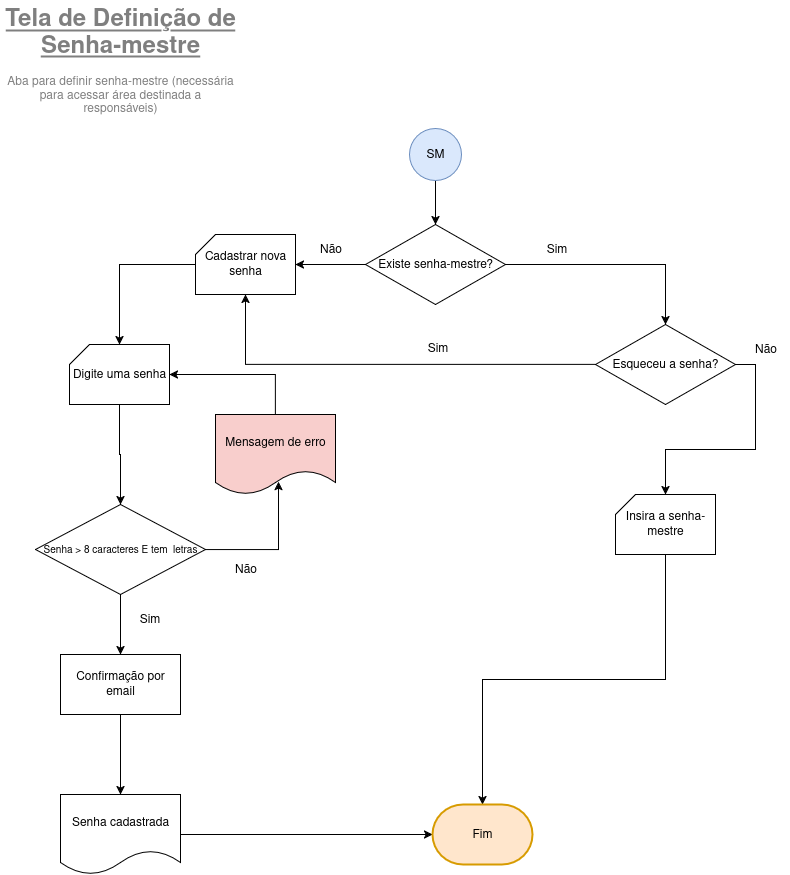

The diagram above was exported from draw.io. Its source (the exported page's mxGraphModel, read from the mxfile embedded in the PNG):
<mxGraphModel dx="1311" dy="800" grid="1" gridSize="16" guides="1" tooltips="1" connect="1" arrows="1" fold="1" page="1" pageScale="1" pageWidth="827" pageHeight="1169" math="0" shadow="0">
  <root>
    <mxCell id="0" />
    <mxCell id="1" parent="0" />
    <mxCell id="kMn4avPiKEDZ56LrEqHF-1" value="" style="edgeStyle=orthogonalEdgeStyle;rounded=0;orthogonalLoop=1;jettySize=auto;html=1;strokeColor=light-dark(#000000,#FF0000);" parent="1" source="kMn4avPiKEDZ56LrEqHF-2" target="kMn4avPiKEDZ56LrEqHF-4" edge="1">
      <mxGeometry relative="1" as="geometry" />
    </mxCell>
    <mxCell id="BqCxsXxkQMErN4fPxMwH-4" value="" style="edgeStyle=orthogonalEdgeStyle;rounded=0;orthogonalLoop=1;jettySize=auto;html=1;entryX=0.5;entryY=0;entryDx=0;entryDy=0;exitX=1;exitY=0.5;exitDx=0;exitDy=0;strokeColor=light-dark(#000000,#00FF00);" parent="1" source="kMn4avPiKEDZ56LrEqHF-2" target="bqtZ-4J9yhB3SAZp1grw-3" edge="1">
      <mxGeometry relative="1" as="geometry">
        <mxPoint x="668" y="280" as="targetPoint" />
      </mxGeometry>
    </mxCell>
    <mxCell id="kMn4avPiKEDZ56LrEqHF-2" value="Existe senha-mestre?" style="rhombus;whiteSpace=wrap;html=1;" parent="1" vertex="1">
      <mxGeometry x="378" y="240" width="140" height="80" as="geometry" />
    </mxCell>
    <mxCell id="kMn4avPiKEDZ56LrEqHF-3" value="" style="edgeStyle=orthogonalEdgeStyle;rounded=0;orthogonalLoop=1;jettySize=auto;html=1;entryX=0.5;entryY=0;entryDx=0;entryDy=0;entryPerimeter=0;" parent="1" source="kMn4avPiKEDZ56LrEqHF-4" target="kMn4avPiKEDZ56LrEqHF-6" edge="1">
      <mxGeometry relative="1" as="geometry">
        <mxPoint x="132" y="358" as="targetPoint" />
      </mxGeometry>
    </mxCell>
    <mxCell id="kMn4avPiKEDZ56LrEqHF-4" value="Cadastrar nova senha" style="verticalLabelPosition=middle;verticalAlign=middle;html=1;shape=card;whiteSpace=wrap;size=20;arcSize=12;labelPosition=center;align=center;" parent="1" vertex="1">
      <mxGeometry x="208" y="250" width="100" height="60" as="geometry" />
    </mxCell>
    <mxCell id="kMn4avPiKEDZ56LrEqHF-5" value="" style="edgeStyle=orthogonalEdgeStyle;rounded=0;orthogonalLoop=1;jettySize=auto;html=1;entryX=0.5;entryY=0;entryDx=0;entryDy=0;" parent="1" source="kMn4avPiKEDZ56LrEqHF-6" target="kMn4avPiKEDZ56LrEqHF-9" edge="1">
      <mxGeometry relative="1" as="geometry" />
    </mxCell>
    <mxCell id="kMn4avPiKEDZ56LrEqHF-6" value="&lt;div&gt;Digite uma senha&lt;/div&gt;" style="verticalLabelPosition=middle;verticalAlign=middle;html=1;shape=card;whiteSpace=wrap;size=20;arcSize=12;labelPosition=center;align=center;" parent="1" vertex="1">
      <mxGeometry x="82" y="360" width="100" height="60" as="geometry" />
    </mxCell>
    <mxCell id="kMn4avPiKEDZ56LrEqHF-7" value="" style="edgeStyle=orthogonalEdgeStyle;rounded=0;orthogonalLoop=1;jettySize=auto;html=1;entryX=0.525;entryY=0.838;entryDx=0;entryDy=0;entryPerimeter=0;strokeColor=light-dark(#000000,#FF0000);" parent="1" source="kMn4avPiKEDZ56LrEqHF-9" target="kMn4avPiKEDZ56LrEqHF-11" edge="1">
      <mxGeometry relative="1" as="geometry">
        <mxPoint x="288" y="500" as="targetPoint" />
      </mxGeometry>
    </mxCell>
    <mxCell id="kMn4avPiKEDZ56LrEqHF-8" value="" style="edgeStyle=orthogonalEdgeStyle;rounded=0;orthogonalLoop=1;jettySize=auto;html=1;entryX=0.5;entryY=0;entryDx=0;entryDy=0;strokeColor=light-dark(#000000,#00FF00);" parent="1" source="kMn4avPiKEDZ56LrEqHF-9" target="kMn4avPiKEDZ56LrEqHF-13" edge="1">
      <mxGeometry relative="1" as="geometry">
        <mxPoint x="132" y="650" as="targetPoint" />
      </mxGeometry>
    </mxCell>
    <mxCell id="kMn4avPiKEDZ56LrEqHF-9" value="Senha &amp;gt; 8 caracteres E tem&amp;nbsp; letras" style="rhombus;whiteSpace=wrap;html=1;fontSize=10;" parent="1" vertex="1">
      <mxGeometry x="48" y="520" width="170" height="90" as="geometry" />
    </mxCell>
    <mxCell id="kMn4avPiKEDZ56LrEqHF-10" value="" style="edgeStyle=orthogonalEdgeStyle;rounded=0;orthogonalLoop=1;jettySize=auto;html=1;exitX=0.5;exitY=0;exitDx=0;exitDy=0;entryX=1;entryY=0.5;entryDx=0;entryDy=0;entryPerimeter=0;strokeColor=light-dark(#000000,#FF0000);" parent="1" source="kMn4avPiKEDZ56LrEqHF-11" target="kMn4avPiKEDZ56LrEqHF-6" edge="1">
      <mxGeometry relative="1" as="geometry">
        <mxPoint x="278" y="360" as="targetPoint" />
      </mxGeometry>
    </mxCell>
    <mxCell id="kMn4avPiKEDZ56LrEqHF-11" value="Mensagem de erro" style="shape=document;whiteSpace=wrap;html=1;boundedLbl=1;fillColor=light-dark(#F8CECC,#512D2B);" parent="1" vertex="1">
      <mxGeometry x="228" y="430" width="120" height="80" as="geometry" />
    </mxCell>
    <mxCell id="0-yqY5vYvCPlK_4a-ndA-1" style="edgeStyle=orthogonalEdgeStyle;rounded=0;orthogonalLoop=1;jettySize=auto;html=1;exitX=1;exitY=0.5;exitDx=0;exitDy=0;entryX=0;entryY=0.5;entryDx=0;entryDy=0;entryPerimeter=0;" parent="1" source="kMn4avPiKEDZ56LrEqHF-12" target="ZRECWiA0Z__beF1ignRL-1" edge="1">
      <mxGeometry relative="1" as="geometry">
        <mxPoint x="448" y="849" as="targetPoint" />
      </mxGeometry>
    </mxCell>
    <mxCell id="kMn4avPiKEDZ56LrEqHF-12" value="Senha cadastrada" style="shape=document;whiteSpace=wrap;html=1;boundedLbl=1;" parent="1" vertex="1">
      <mxGeometry x="73" y="810" width="120" height="80" as="geometry" />
    </mxCell>
    <mxCell id="kMn4avPiKEDZ56LrEqHF-13" value="Confirmação por email" style="rounded=0;whiteSpace=wrap;html=1;" parent="1" vertex="1">
      <mxGeometry x="73" y="670" width="120" height="60" as="geometry" />
    </mxCell>
    <mxCell id="kMn4avPiKEDZ56LrEqHF-14" value="" style="edgeStyle=orthogonalEdgeStyle;rounded=0;orthogonalLoop=1;jettySize=auto;html=1;entryX=0.5;entryY=0;entryDx=0;entryDy=0;exitX=0.5;exitY=1;exitDx=0;exitDy=0;" parent="1" source="kMn4avPiKEDZ56LrEqHF-13" target="kMn4avPiKEDZ56LrEqHF-12" edge="1">
      <mxGeometry relative="1" as="geometry">
        <mxPoint x="131.5" y="720" as="sourcePoint" />
        <mxPoint x="131.5" y="780" as="targetPoint" />
      </mxGeometry>
    </mxCell>
    <mxCell id="kMn4avPiKEDZ56LrEqHF-15" value="Sim" style="text;html=1;align=center;verticalAlign=middle;resizable=0;points=[];autosize=1;strokeColor=none;fillColor=none;" parent="1" vertex="1">
      <mxGeometry x="142" y="620" width="40" height="30" as="geometry" />
    </mxCell>
    <mxCell id="kMn4avPiKEDZ56LrEqHF-17" value="&lt;div&gt;Não&lt;/div&gt;" style="text;html=1;align=center;verticalAlign=middle;resizable=0;points=[];autosize=1;strokeColor=none;fillColor=none;" parent="1" vertex="1">
      <mxGeometry x="318" y="250" width="50" height="30" as="geometry" />
    </mxCell>
    <mxCell id="kMn4avPiKEDZ56LrEqHF-18" value="&lt;div&gt;Não&lt;/div&gt;" style="text;html=1;align=center;verticalAlign=middle;resizable=0;points=[];autosize=1;strokeColor=none;fillColor=none;" parent="1" vertex="1">
      <mxGeometry x="233" y="570" width="50" height="30" as="geometry" />
    </mxCell>
    <mxCell id="o2sYIeoYvy6obP2whZJT-1" style="edgeStyle=orthogonalEdgeStyle;rounded=0;orthogonalLoop=1;jettySize=auto;html=1;exitX=0.5;exitY=1;exitDx=0;exitDy=0;exitPerimeter=0;entryX=0.5;entryY=0;entryDx=0;entryDy=0;entryPerimeter=0;" parent="1" source="bqtZ-4J9yhB3SAZp1grw-1" target="ZRECWiA0Z__beF1ignRL-1" edge="1">
      <mxGeometry relative="1" as="geometry">
        <mxPoint x="496" y="816" as="targetPoint" />
      </mxGeometry>
    </mxCell>
    <mxCell id="bqtZ-4J9yhB3SAZp1grw-1" value="Insira a senha-mestre" style="verticalLabelPosition=middle;verticalAlign=middle;html=1;shape=card;whiteSpace=wrap;size=20;arcSize=12;labelPosition=center;align=center;" parent="1" vertex="1">
      <mxGeometry x="628" y="510" width="100" height="60" as="geometry" />
    </mxCell>
    <mxCell id="bqtZ-4J9yhB3SAZp1grw-2" value="" style="edgeStyle=orthogonalEdgeStyle;rounded=0;orthogonalLoop=1;jettySize=auto;html=1;strokeColor=light-dark(#000000,#FF0000);exitX=1;exitY=0.5;exitDx=0;exitDy=0;" parent="1" source="bqtZ-4J9yhB3SAZp1grw-3" target="bqtZ-4J9yhB3SAZp1grw-1" edge="1">
      <mxGeometry relative="1" as="geometry" />
    </mxCell>
    <mxCell id="BqCxsXxkQMErN4fPxMwH-6" value="" style="edgeStyle=orthogonalEdgeStyle;rounded=0;orthogonalLoop=1;jettySize=auto;html=1;exitX=0;exitY=0.5;exitDx=0;exitDy=0;entryX=0.5;entryY=1;entryDx=0;entryDy=0;entryPerimeter=0;strokeColor=light-dark(#000000,#00FF00);" parent="1" source="bqtZ-4J9yhB3SAZp1grw-3" target="kMn4avPiKEDZ56LrEqHF-4" edge="1">
      <mxGeometry relative="1" as="geometry">
        <mxPoint x="458" y="380" as="targetPoint" />
      </mxGeometry>
    </mxCell>
    <mxCell id="bqtZ-4J9yhB3SAZp1grw-3" value="Esqueceu a senha?" style="rhombus;whiteSpace=wrap;html=1;" parent="1" vertex="1">
      <mxGeometry x="608" y="340" width="140" height="80" as="geometry" />
    </mxCell>
    <mxCell id="bqtZ-4J9yhB3SAZp1grw-5" value="&lt;div&gt;Não&lt;/div&gt;" style="text;html=1;align=center;verticalAlign=middle;resizable=0;points=[];autosize=1;strokeColor=none;fillColor=none;" parent="1" vertex="1">
      <mxGeometry x="753" y="350" width="50" height="30" as="geometry" />
    </mxCell>
    <mxCell id="BqCxsXxkQMErN4fPxMwH-2" value="" style="edgeStyle=orthogonalEdgeStyle;rounded=0;orthogonalLoop=1;jettySize=auto;html=1;" parent="1" source="BqCxsXxkQMErN4fPxMwH-1" target="kMn4avPiKEDZ56LrEqHF-2" edge="1">
      <mxGeometry relative="1" as="geometry" />
    </mxCell>
    <mxCell id="BqCxsXxkQMErN4fPxMwH-1" value="SM" style="ellipse;whiteSpace=wrap;html=1;aspect=fixed;strokeColor=#6c8ebf;align=center;verticalAlign=middle;fontFamily=Helvetica;fontSize=12;fillColor=#dae8fc;" parent="1" vertex="1">
      <mxGeometry x="422" y="144" width="52" height="52" as="geometry" />
    </mxCell>
    <mxCell id="BqCxsXxkQMErN4fPxMwH-7" value="Sim" style="text;html=1;align=center;verticalAlign=middle;resizable=0;points=[];autosize=1;strokeColor=none;fillColor=none;" parent="1" vertex="1">
      <mxGeometry x="545" y="249" width="48" height="32" as="geometry" />
    </mxCell>
    <mxCell id="BqCxsXxkQMErN4fPxMwH-8" value="Sim" style="text;html=1;align=center;verticalAlign=middle;resizable=0;points=[];autosize=1;strokeColor=none;fillColor=none;" parent="1" vertex="1">
      <mxGeometry x="426" y="348" width="48" height="32" as="geometry" />
    </mxCell>
    <mxCell id="ZRECWiA0Z__beF1ignRL-1" value="Fim" style="strokeWidth=2;html=1;shape=mxgraph.flowchart.terminator;whiteSpace=wrap;strokeColor=#d79b00;align=center;verticalAlign=middle;fontFamily=Helvetica;fontSize=12;fontColor=default;labelBackgroundColor=none;fillColor=#ffe6cc;" parent="1" vertex="1">
      <mxGeometry x="445" y="820" width="100" height="60" as="geometry" />
    </mxCell>
    <mxCell id="EMavfGjvrMCuRe7AtPWj-1" value="&lt;div style=&quot;line-height: 70%;&quot;&gt;&lt;h1 style=&quot;margin-top: 0px; line-height: 70%;&quot;&gt;&lt;span style=&quot;background-color: transparent; color: light-dark(rgb(0, 0, 0), rgb(255, 255, 255));&quot;&gt;&lt;u style=&quot;line-height: 110%;&quot;&gt;Tela de Definição de Senha-mestre&lt;/u&gt;&lt;/span&gt;&lt;/h1&gt;&lt;p style=&quot;margin-top: 0px; line-height: 110%;&quot;&gt;Aba para definir senha-mestre (necessária para acessar área destinada a responsáveis)&lt;/p&gt;&lt;/div&gt;" style="text;html=1;whiteSpace=wrap;overflow=hidden;rounded=0;align=center;textOpacity=50;" parent="1" vertex="1">
      <mxGeometry x="13" y="16" width="240" height="128" as="geometry" />
    </mxCell>
  </root>
</mxGraphModel>